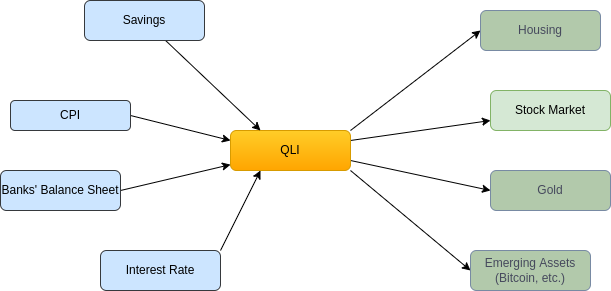

The diagram above was exported from draw.io. Its source (the exported page's mxGraphModel, read from the mxfile embedded in the PNG):
<mxGraphModel dx="1145" dy="771" grid="1" gridSize="10" guides="1" tooltips="1" connect="1" arrows="1" fold="1" page="1" pageScale="1" pageWidth="827" pageHeight="1169" math="0" shadow="0">
  <root>
    <mxCell id="WIyWlLk6GJQsqaUBKTNV-0" />
    <mxCell id="WIyWlLk6GJQsqaUBKTNV-1" parent="WIyWlLk6GJQsqaUBKTNV-0" />
    <mxCell id="46C1zrqNfPV2H7ZZXKrt-6" style="edgeStyle=orthogonalEdgeStyle;rounded=1;orthogonalLoop=1;jettySize=auto;html=1;exitX=0.75;exitY=0;exitDx=0;exitDy=0;entryX=0.675;entryY=1;entryDx=0;entryDy=0;entryPerimeter=0;strokeColor=#788AA3;fontColor=#46495D;" parent="WIyWlLk6GJQsqaUBKTNV-1" target="WIyWlLk6GJQsqaUBKTNV-12" edge="1">
      <mxGeometry relative="1" as="geometry">
        <mxPoint x="290" y="190" as="sourcePoint" />
      </mxGeometry>
    </mxCell>
    <mxCell id="46C1zrqNfPV2H7ZZXKrt-24" style="edgeStyle=orthogonalEdgeStyle;rounded=1;orthogonalLoop=1;jettySize=auto;html=1;exitX=0.75;exitY=0;exitDx=0;exitDy=0;entryX=0.75;entryY=0;entryDx=0;entryDy=0;strokeColor=#788AA3;fontColor=#46495D;startArrow=none;" parent="WIyWlLk6GJQsqaUBKTNV-1" source="46C1zrqNfPV2H7ZZXKrt-3" edge="1">
      <mxGeometry relative="1" as="geometry">
        <mxPoint x="670" y="200" as="targetPoint" />
      </mxGeometry>
    </mxCell>
    <mxCell id="46C1zrqNfPV2H7ZZXKrt-5" style="edgeStyle=orthogonalEdgeStyle;rounded=1;orthogonalLoop=1;jettySize=auto;html=1;exitX=0.5;exitY=1;exitDx=0;exitDy=0;entryX=0.75;entryY=1;entryDx=0;entryDy=0;strokeColor=#788AA3;fontColor=#46495D;" parent="WIyWlLk6GJQsqaUBKTNV-1" source="46C1zrqNfPV2H7ZZXKrt-3" edge="1">
      <mxGeometry relative="1" as="geometry">
        <mxPoint x="290" y="230" as="targetPoint" />
      </mxGeometry>
    </mxCell>
    <mxCell id="46C1zrqNfPV2H7ZZXKrt-10" style="edgeStyle=orthogonalEdgeStyle;rounded=1;orthogonalLoop=1;jettySize=auto;html=1;exitX=0.75;exitY=1;exitDx=0;exitDy=0;entryX=0.75;entryY=0;entryDx=0;entryDy=0;strokeColor=#788AA3;fontColor=#46495D;startArrow=none;" parent="WIyWlLk6GJQsqaUBKTNV-1" source="46C1zrqNfPV2H7ZZXKrt-39" edge="1">
      <mxGeometry relative="1" as="geometry">
        <mxPoint x="420" y="435" as="targetPoint" />
      </mxGeometry>
    </mxCell>
    <mxCell id="46C1zrqNfPV2H7ZZXKrt-41" style="edgeStyle=orthogonalEdgeStyle;rounded=1;orthogonalLoop=1;jettySize=auto;html=1;exitX=0.75;exitY=0;exitDx=0;exitDy=0;entryX=0.4;entryY=1.025;entryDx=0;entryDy=0;entryPerimeter=0;fontColor=#46495D;strokeColor=#788AA3;fillColor=#B2C9AB;" parent="WIyWlLk6GJQsqaUBKTNV-1" source="46C1zrqNfPV2H7ZZXKrt-39" edge="1">
      <mxGeometry relative="1" as="geometry">
        <mxPoint x="628" y="241" as="targetPoint" />
      </mxGeometry>
    </mxCell>
    <mxCell id="46C1zrqNfPV2H7ZZXKrt-47" style="edgeStyle=orthogonalEdgeStyle;rounded=1;orthogonalLoop=1;jettySize=auto;html=1;exitX=0.25;exitY=1;exitDx=0;exitDy=0;entryX=1;entryY=0.5;entryDx=0;entryDy=0;fontColor=#46495D;strokeColor=#788AA3;fillColor=#B2C9AB;" parent="WIyWlLk6GJQsqaUBKTNV-1" source="46C1zrqNfPV2H7ZZXKrt-39" edge="1">
      <mxGeometry relative="1" as="geometry">
        <mxPoint x="380" y="530" as="targetPoint" />
      </mxGeometry>
    </mxCell>
    <mxCell id="46C1zrqNfPV2H7ZZXKrt-43" style="edgeStyle=orthogonalEdgeStyle;rounded=1;orthogonalLoop=1;jettySize=auto;html=1;exitX=0;exitY=0.5;exitDx=0;exitDy=0;entryX=0.75;entryY=1;entryDx=0;entryDy=0;fontColor=#46495D;strokeColor=#788AA3;fillColor=#B2C9AB;" parent="WIyWlLk6GJQsqaUBKTNV-1" source="46C1zrqNfPV2H7ZZXKrt-42" edge="1">
      <mxGeometry relative="1" as="geometry">
        <Array as="points">
          <mxPoint x="650" y="85" />
          <mxPoint x="650" y="490" />
          <mxPoint x="420" y="490" />
        </Array>
        <mxPoint x="420" y="475" as="targetPoint" />
      </mxGeometry>
    </mxCell>
    <mxCell id="46C1zrqNfPV2H7ZZXKrt-44" style="edgeStyle=orthogonalEdgeStyle;rounded=1;orthogonalLoop=1;jettySize=auto;html=1;exitX=0.5;exitY=0;exitDx=0;exitDy=0;entryX=0.658;entryY=0.9;entryDx=0;entryDy=0;entryPerimeter=0;fontColor=#46495D;strokeColor=#788AA3;fillColor=#B2C9AB;" parent="WIyWlLk6GJQsqaUBKTNV-1" source="46C1zrqNfPV2H7ZZXKrt-42" edge="1">
      <mxGeometry relative="1" as="geometry">
        <mxPoint x="748.96" y="142" as="targetPoint" />
      </mxGeometry>
    </mxCell>
    <mxCell id="13" style="edgeStyle=none;html=1;exitX=1;exitY=0.5;exitDx=0;exitDy=0;fontColor=#000000;" edge="1" parent="WIyWlLk6GJQsqaUBKTNV-1" source="0" target="1">
      <mxGeometry relative="1" as="geometry" />
    </mxCell>
    <mxCell id="0" value="Banks' Balance Sheet" style="rounded=1;whiteSpace=wrap;html=1;fontSize=12;glass=0;strokeWidth=1;shadow=0;fillColor=#cce5ff;strokeColor=#36393d;fontColor=#000000;" vertex="1" parent="WIyWlLk6GJQsqaUBKTNV-1">
      <mxGeometry x="330" y="330" width="120" height="40" as="geometry" />
    </mxCell>
    <mxCell id="15" style="edgeStyle=none;html=1;exitX=1;exitY=0;exitDx=0;exitDy=0;entryX=0;entryY=0.5;entryDx=0;entryDy=0;fontColor=#000000;" edge="1" parent="WIyWlLk6GJQsqaUBKTNV-1" source="1" target="6">
      <mxGeometry relative="1" as="geometry" />
    </mxCell>
    <mxCell id="16" style="edgeStyle=none;html=1;exitX=1;exitY=0.25;exitDx=0;exitDy=0;entryX=0;entryY=0.75;entryDx=0;entryDy=0;fontColor=#000000;" edge="1" parent="WIyWlLk6GJQsqaUBKTNV-1" source="1" target="2">
      <mxGeometry relative="1" as="geometry" />
    </mxCell>
    <mxCell id="17" style="edgeStyle=none;html=1;exitX=1;exitY=0.75;exitDx=0;exitDy=0;entryX=0;entryY=0.5;entryDx=0;entryDy=0;fontColor=#000000;" edge="1" parent="WIyWlLk6GJQsqaUBKTNV-1" source="1" target="7">
      <mxGeometry relative="1" as="geometry" />
    </mxCell>
    <mxCell id="18" style="edgeStyle=none;html=1;exitX=1;exitY=1;exitDx=0;exitDy=0;entryX=0;entryY=0.5;entryDx=0;entryDy=0;fontColor=#000000;" edge="1" parent="WIyWlLk6GJQsqaUBKTNV-1" source="1" target="3">
      <mxGeometry relative="1" as="geometry" />
    </mxCell>
    <mxCell id="1" value="QLI" style="rounded=1;whiteSpace=wrap;html=1;fontSize=12;glass=0;strokeWidth=1;shadow=0;fillColor=#ffcd28;strokeColor=#d79b00;gradientColor=#ffa500;" vertex="1" parent="WIyWlLk6GJQsqaUBKTNV-1">
      <mxGeometry x="560" y="290" width="120" height="40" as="geometry" />
    </mxCell>
    <mxCell id="2" value="Stock Market" style="rounded=1;whiteSpace=wrap;html=1;fontSize=12;glass=0;strokeWidth=1;shadow=0;fillColor=#d5e8d4;strokeColor=#82b366;fontColor=#000000;" vertex="1" parent="WIyWlLk6GJQsqaUBKTNV-1">
      <mxGeometry x="820" y="250" width="120" height="40" as="geometry" />
    </mxCell>
    <mxCell id="3" value="Emerging Assets&lt;br&gt;(Bitcoin, etc.)" style="rounded=1;whiteSpace=wrap;html=1;fontSize=12;glass=0;strokeWidth=1;shadow=0;fillColor=#B2C9AB;strokeColor=#788AA3;fontColor=#46495D;" vertex="1" parent="WIyWlLk6GJQsqaUBKTNV-1">
      <mxGeometry x="800" y="410" width="120" height="40" as="geometry" />
    </mxCell>
    <mxCell id="11" style="edgeStyle=none;html=1;entryX=0.25;entryY=0;entryDx=0;entryDy=0;fontColor=#000000;" edge="1" parent="WIyWlLk6GJQsqaUBKTNV-1" source="5" target="1">
      <mxGeometry relative="1" as="geometry" />
    </mxCell>
    <mxCell id="5" value="Savings" style="rounded=1;whiteSpace=wrap;html=1;fontSize=12;glass=0;strokeWidth=1;shadow=0;fillColor=#cce5ff;strokeColor=#36393d;fontColor=#000000;" vertex="1" parent="WIyWlLk6GJQsqaUBKTNV-1">
      <mxGeometry x="414" y="160" width="120" height="40" as="geometry" />
    </mxCell>
    <mxCell id="6" value="Housing" style="rounded=1;whiteSpace=wrap;html=1;fontSize=12;glass=0;strokeWidth=1;shadow=0;fillColor=#B2C9AB;strokeColor=#788AA3;fontColor=#46495D;" vertex="1" parent="WIyWlLk6GJQsqaUBKTNV-1">
      <mxGeometry x="810" y="170" width="120" height="40" as="geometry" />
    </mxCell>
    <mxCell id="7" value="Gold" style="rounded=1;whiteSpace=wrap;html=1;fontSize=12;glass=0;strokeWidth=1;shadow=0;fillColor=#B2C9AB;strokeColor=#788AA3;fontColor=#46495D;" vertex="1" parent="WIyWlLk6GJQsqaUBKTNV-1">
      <mxGeometry x="820" y="330" width="120" height="40" as="geometry" />
    </mxCell>
    <mxCell id="12" style="edgeStyle=none;html=1;exitX=1;exitY=0.5;exitDx=0;exitDy=0;entryX=0;entryY=0.25;entryDx=0;entryDy=0;fontColor=#000000;" edge="1" parent="WIyWlLk6GJQsqaUBKTNV-1" source="9" target="1">
      <mxGeometry relative="1" as="geometry" />
    </mxCell>
    <mxCell id="9" value="CPI" style="rounded=1;whiteSpace=wrap;html=1;fontSize=12;glass=0;strokeWidth=1;shadow=0;fillColor=#cce5ff;strokeColor=#36393d;fontColor=#000000;" vertex="1" parent="WIyWlLk6GJQsqaUBKTNV-1">
      <mxGeometry x="340" y="260" width="120" height="30" as="geometry" />
    </mxCell>
    <mxCell id="14" style="edgeStyle=none;html=1;exitX=1;exitY=0;exitDx=0;exitDy=0;entryX=0.25;entryY=1;entryDx=0;entryDy=0;fontColor=#000000;" edge="1" parent="WIyWlLk6GJQsqaUBKTNV-1" source="10" target="1">
      <mxGeometry relative="1" as="geometry" />
    </mxCell>
    <mxCell id="10" value="Interest Rate" style="rounded=1;whiteSpace=wrap;html=1;fontSize=12;glass=0;strokeWidth=1;shadow=0;fillColor=#cce5ff;strokeColor=#36393d;fontColor=#000000;" vertex="1" parent="WIyWlLk6GJQsqaUBKTNV-1">
      <mxGeometry x="430" y="410" width="120" height="40" as="geometry" />
    </mxCell>
  </root>
</mxGraphModel>